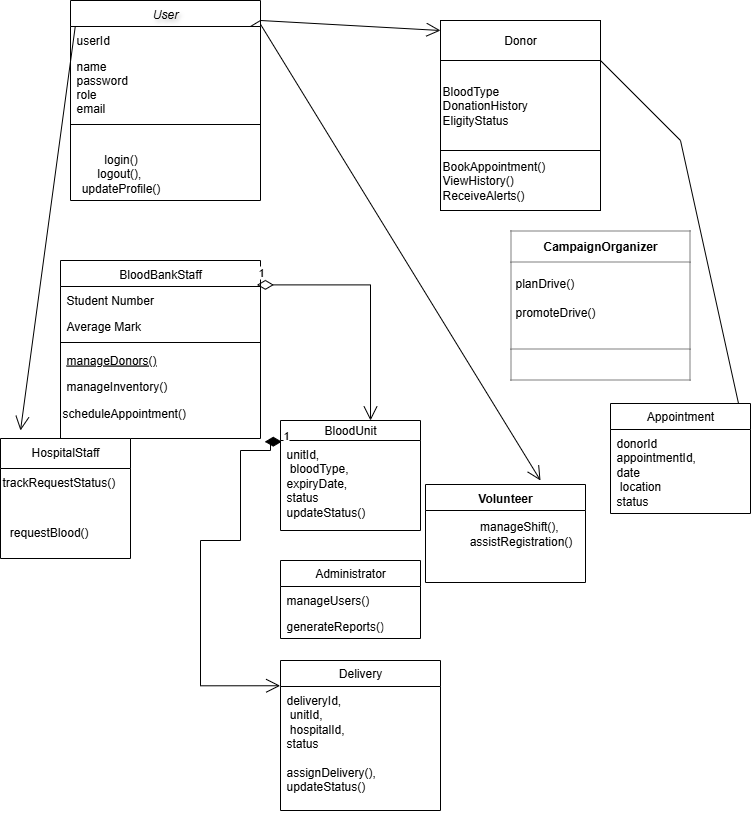

The diagram above was exported from draw.io. Its source (the exported page's mxGraphModel, read from the mxfile embedded in the PNG):
<mxGraphModel dx="1042" dy="475" grid="1" gridSize="10" guides="1" tooltips="1" connect="1" arrows="1" fold="1" page="1" pageScale="1" pageWidth="827" pageHeight="1169" math="0" shadow="0">
  <root>
    <mxCell id="WIyWlLk6GJQsqaUBKTNV-0" />
    <mxCell id="WIyWlLk6GJQsqaUBKTNV-1" parent="WIyWlLk6GJQsqaUBKTNV-0" />
    <mxCell id="zkfFHV4jXpPFQw0GAbJ--0" value="User&#10;" style="swimlane;fontStyle=2;align=center;verticalAlign=top;childLayout=stackLayout;horizontal=1;startSize=26;horizontalStack=0;resizeParent=1;resizeLast=0;collapsible=1;marginBottom=0;rounded=0;shadow=0;strokeWidth=1;textShadow=1;" parent="WIyWlLk6GJQsqaUBKTNV-1" vertex="1">
      <mxGeometry x="130" y="60" width="190" height="200" as="geometry">
        <mxRectangle x="160" y="90" width="160" height="26" as="alternateBounds" />
      </mxGeometry>
    </mxCell>
    <mxCell id="SoWpEiRJ1IISrPsmXLXT-43" value="" style="endArrow=open;endFill=1;endSize=12;html=1;rounded=0;entryX=0;entryY=0.25;entryDx=0;entryDy=0;" edge="1" parent="zkfFHV4jXpPFQw0GAbJ--0" target="SoWpEiRJ1IISrPsmXLXT-14">
      <mxGeometry width="160" relative="1" as="geometry">
        <mxPoint x="180" y="26" as="sourcePoint" />
        <mxPoint x="280" y="26" as="targetPoint" />
        <Array as="points">
          <mxPoint x="190" y="20" />
        </Array>
      </mxGeometry>
    </mxCell>
    <mxCell id="zkfFHV4jXpPFQw0GAbJ--1" value="userId" style="text;align=left;verticalAlign=top;spacingLeft=4;spacingRight=4;overflow=hidden;rotatable=0;points=[[0,0.5],[1,0.5]];portConstraint=eastwest;" parent="zkfFHV4jXpPFQw0GAbJ--0" vertex="1">
      <mxGeometry y="26" width="190" height="26" as="geometry" />
    </mxCell>
    <mxCell id="zkfFHV4jXpPFQw0GAbJ--2" value="name&#10;password&#10;role&#10;email" style="text;align=left;verticalAlign=top;spacingLeft=4;spacingRight=4;overflow=hidden;rotatable=0;points=[[0,0.5],[1,0.5]];portConstraint=eastwest;rounded=0;shadow=0;html=0;" parent="zkfFHV4jXpPFQw0GAbJ--0" vertex="1">
      <mxGeometry y="52" width="190" height="68" as="geometry" />
    </mxCell>
    <mxCell id="zkfFHV4jXpPFQw0GAbJ--4" value="" style="line;html=1;strokeWidth=1;align=left;verticalAlign=middle;spacingTop=-1;spacingLeft=3;spacingRight=3;rotatable=0;labelPosition=right;points=[];portConstraint=eastwest;" parent="zkfFHV4jXpPFQw0GAbJ--0" vertex="1">
      <mxGeometry y="120" width="190" height="8" as="geometry" />
    </mxCell>
    <mxCell id="zkfFHV4jXpPFQw0GAbJ--6" value="BloodBankStaff" style="swimlane;fontStyle=0;align=center;verticalAlign=top;childLayout=stackLayout;horizontal=1;startSize=26;horizontalStack=0;resizeParent=1;resizeLast=0;collapsible=1;marginBottom=0;rounded=0;shadow=0;strokeWidth=1;" parent="WIyWlLk6GJQsqaUBKTNV-1" vertex="1">
      <mxGeometry x="120" y="320" width="200" height="178" as="geometry">
        <mxRectangle x="130" y="380" width="160" height="26" as="alternateBounds" />
      </mxGeometry>
    </mxCell>
    <mxCell id="zkfFHV4jXpPFQw0GAbJ--7" value="Student Number" style="text;align=left;verticalAlign=top;spacingLeft=4;spacingRight=4;overflow=hidden;rotatable=0;points=[[0,0.5],[1,0.5]];portConstraint=eastwest;" parent="zkfFHV4jXpPFQw0GAbJ--6" vertex="1">
      <mxGeometry y="26" width="200" height="26" as="geometry" />
    </mxCell>
    <mxCell id="zkfFHV4jXpPFQw0GAbJ--8" value="Average Mark" style="text;align=left;verticalAlign=top;spacingLeft=4;spacingRight=4;overflow=hidden;rotatable=0;points=[[0,0.5],[1,0.5]];portConstraint=eastwest;rounded=0;shadow=0;html=0;" parent="zkfFHV4jXpPFQw0GAbJ--6" vertex="1">
      <mxGeometry y="52" width="200" height="26" as="geometry" />
    </mxCell>
    <mxCell id="zkfFHV4jXpPFQw0GAbJ--9" value="" style="line;html=1;strokeWidth=1;align=left;verticalAlign=middle;spacingTop=-1;spacingLeft=3;spacingRight=3;rotatable=0;labelPosition=right;points=[];portConstraint=eastwest;" parent="zkfFHV4jXpPFQw0GAbJ--6" vertex="1">
      <mxGeometry y="78" width="200" height="8" as="geometry" />
    </mxCell>
    <mxCell id="zkfFHV4jXpPFQw0GAbJ--10" value="manageDonors()" style="text;align=left;verticalAlign=top;spacingLeft=4;spacingRight=4;overflow=hidden;rotatable=0;points=[[0,0.5],[1,0.5]];portConstraint=eastwest;fontStyle=4" parent="zkfFHV4jXpPFQw0GAbJ--6" vertex="1">
      <mxGeometry y="86" width="200" height="26" as="geometry" />
    </mxCell>
    <mxCell id="zkfFHV4jXpPFQw0GAbJ--11" value="manageInventory()" style="text;align=left;verticalAlign=top;spacingLeft=4;spacingRight=4;overflow=hidden;rotatable=0;points=[[0,0.5],[1,0.5]];portConstraint=eastwest;" parent="zkfFHV4jXpPFQw0GAbJ--6" vertex="1">
      <mxGeometry y="112" width="200" height="26" as="geometry" />
    </mxCell>
    <mxCell id="SoWpEiRJ1IISrPsmXLXT-16" value="scheduleAppointment()" style="text;html=1;align=left;verticalAlign=middle;resizable=0;points=[];autosize=1;strokeColor=none;fillColor=none;" vertex="1" parent="zkfFHV4jXpPFQw0GAbJ--6">
      <mxGeometry y="138" width="200" height="30" as="geometry" />
    </mxCell>
    <mxCell id="zkfFHV4jXpPFQw0GAbJ--13" value="HospitalStaff" style="swimlane;fontStyle=0;align=center;verticalAlign=top;childLayout=stackLayout;horizontal=1;startSize=30;horizontalStack=0;resizeParent=1;resizeLast=0;collapsible=1;marginBottom=0;rounded=0;shadow=0;strokeWidth=1;" parent="WIyWlLk6GJQsqaUBKTNV-1" vertex="1">
      <mxGeometry x="60" y="498" width="130" height="120" as="geometry">
        <mxRectangle x="330" y="360" width="170" height="26" as="alternateBounds" />
      </mxGeometry>
    </mxCell>
    <mxCell id="SoWpEiRJ1IISrPsmXLXT-20" value="trackRequestStatus()" style="text;whiteSpace=wrap;html=1;" vertex="1" parent="zkfFHV4jXpPFQw0GAbJ--13">
      <mxGeometry y="30" width="130" height="50" as="geometry" />
    </mxCell>
    <mxCell id="zkfFHV4jXpPFQw0GAbJ--14" value=" requestBlood()" style="text;align=left;verticalAlign=top;spacingLeft=4;spacingRight=4;overflow=hidden;rotatable=0;points=[[0,0.5],[1,0.5]];portConstraint=eastwest;" parent="zkfFHV4jXpPFQw0GAbJ--13" vertex="1">
      <mxGeometry y="80" width="130" height="26" as="geometry" />
    </mxCell>
    <mxCell id="SoWpEiRJ1IISrPsmXLXT-2" value="login()&lt;div&gt;logout(),&amp;nbsp;&lt;/div&gt;&lt;div&gt;updateProfile()&lt;/div&gt;" style="text;html=1;align=center;verticalAlign=middle;resizable=0;points=[];autosize=1;strokeColor=none;fillColor=none;" vertex="1" parent="WIyWlLk6GJQsqaUBKTNV-1">
      <mxGeometry x="130" y="203" width="100" height="60" as="geometry" />
    </mxCell>
    <mxCell id="SoWpEiRJ1IISrPsmXLXT-8" value="BloodType&lt;div&gt;DonationHistory&lt;/div&gt;&lt;div&gt;EligityStatus&lt;/div&gt;" style="whiteSpace=wrap;html=1;align=left;" vertex="1" parent="WIyWlLk6GJQsqaUBKTNV-1">
      <mxGeometry x="500" y="120" width="160" height="90" as="geometry" />
    </mxCell>
    <mxCell id="SoWpEiRJ1IISrPsmXLXT-12" value="BookAppointment()&lt;div&gt;ViewHistory()&lt;/div&gt;&lt;div&gt;ReceiveAlerts()&lt;/div&gt;" style="rounded=0;whiteSpace=wrap;html=1;align=left;" vertex="1" parent="WIyWlLk6GJQsqaUBKTNV-1">
      <mxGeometry x="500" y="210" width="160" height="60" as="geometry" />
    </mxCell>
    <mxCell id="SoWpEiRJ1IISrPsmXLXT-14" value="Donor" style="rounded=0;whiteSpace=wrap;html=1;" vertex="1" parent="WIyWlLk6GJQsqaUBKTNV-1">
      <mxGeometry x="500" y="80" width="160" height="40" as="geometry" />
    </mxCell>
    <mxCell id="SoWpEiRJ1IISrPsmXLXT-21" value="&lt;table border=&quot;1&quot; width=&quot;100%&quot; height=&quot;100%&quot; cellpadding=&quot;4&quot; style=&quot;width:100%;height:100%;border-collapse:collapse;&quot;&gt;&lt;tbody&gt;&lt;tr&gt;&lt;th align=&quot;center&quot;&gt;CampaignOrganizer&lt;/th&gt;&lt;/tr&gt;&lt;tr&gt;&lt;td&gt;planDrive()&lt;br&gt;&lt;br&gt;promoteDrive()&lt;br&gt;&lt;br&gt;&lt;/td&gt;&lt;/tr&gt;&lt;tr&gt;&lt;td align=&quot;center&quot;&gt;&lt;br&gt;&lt;/td&gt;&lt;/tr&gt;&lt;/tbody&gt;&lt;/table&gt;" style="text;html=1;whiteSpace=wrap;strokeColor=none;fillColor=none;overflow=fill;" vertex="1" parent="WIyWlLk6GJQsqaUBKTNV-1">
      <mxGeometry x="570" y="290" width="180" height="150" as="geometry" />
    </mxCell>
    <mxCell id="SoWpEiRJ1IISrPsmXLXT-22" value="Volunteer" style="swimlane;fontStyle=1;align=center;verticalAlign=top;childLayout=stackLayout;horizontal=1;startSize=26;horizontalStack=0;resizeParent=1;resizeParentMax=0;resizeLast=0;collapsible=1;marginBottom=0;whiteSpace=wrap;html=1;" vertex="1" parent="WIyWlLk6GJQsqaUBKTNV-1">
      <mxGeometry x="485" y="544" width="160" height="98" as="geometry" />
    </mxCell>
    <mxCell id="SoWpEiRJ1IISrPsmXLXT-26" value="Administrator" style="swimlane;fontStyle=0;childLayout=stackLayout;horizontal=1;startSize=26;fillColor=none;horizontalStack=0;resizeParent=1;resizeParentMax=0;resizeLast=0;collapsible=1;marginBottom=0;whiteSpace=wrap;html=1;" vertex="1" parent="WIyWlLk6GJQsqaUBKTNV-1">
      <mxGeometry x="340" y="620" width="140" height="78" as="geometry" />
    </mxCell>
    <mxCell id="SoWpEiRJ1IISrPsmXLXT-27" value="manageUsers()" style="text;strokeColor=none;fillColor=none;align=left;verticalAlign=top;spacingLeft=4;spacingRight=4;overflow=hidden;rotatable=0;points=[[0,0.5],[1,0.5]];portConstraint=eastwest;whiteSpace=wrap;html=1;" vertex="1" parent="SoWpEiRJ1IISrPsmXLXT-26">
      <mxGeometry y="26" width="140" height="26" as="geometry" />
    </mxCell>
    <mxCell id="SoWpEiRJ1IISrPsmXLXT-28" value="generateReports()" style="text;strokeColor=none;fillColor=none;align=left;verticalAlign=top;spacingLeft=4;spacingRight=4;overflow=hidden;rotatable=0;points=[[0,0.5],[1,0.5]];portConstraint=eastwest;whiteSpace=wrap;html=1;" vertex="1" parent="SoWpEiRJ1IISrPsmXLXT-26">
      <mxGeometry y="52" width="140" height="26" as="geometry" />
    </mxCell>
    <mxCell id="SoWpEiRJ1IISrPsmXLXT-30" value="Appointment" style="swimlane;fontStyle=0;childLayout=stackLayout;horizontal=1;startSize=26;fillColor=none;horizontalStack=0;resizeParent=1;resizeParentMax=0;resizeLast=0;collapsible=1;marginBottom=0;whiteSpace=wrap;html=1;" vertex="1" parent="WIyWlLk6GJQsqaUBKTNV-1">
      <mxGeometry x="670" y="463" width="140" height="110" as="geometry" />
    </mxCell>
    <mxCell id="SoWpEiRJ1IISrPsmXLXT-31" value="donorId&lt;div&gt;appointmentId,&lt;/div&gt;&lt;div&gt;date&lt;/div&gt;&lt;div&gt;&amp;nbsp;location&lt;/div&gt;&lt;div&gt;status&lt;/div&gt;" style="text;strokeColor=none;fillColor=none;align=left;verticalAlign=top;spacingLeft=4;spacingRight=4;overflow=hidden;rotatable=0;points=[[0,0.5],[1,0.5]];portConstraint=eastwest;whiteSpace=wrap;html=1;" vertex="1" parent="SoWpEiRJ1IISrPsmXLXT-30">
      <mxGeometry y="26" width="140" height="84" as="geometry" />
    </mxCell>
    <mxCell id="SoWpEiRJ1IISrPsmXLXT-34" value="manageShift(),&amp;nbsp;&lt;div&gt;assistRegistration()&lt;/div&gt;" style="text;html=1;align=center;verticalAlign=middle;resizable=0;points=[];autosize=1;strokeColor=none;fillColor=none;" vertex="1" parent="WIyWlLk6GJQsqaUBKTNV-1">
      <mxGeometry x="515" y="573" width="130" height="40" as="geometry" />
    </mxCell>
    <mxCell id="SoWpEiRJ1IISrPsmXLXT-35" value="BloodUnit" style="swimlane;fontStyle=0;childLayout=stackLayout;horizontal=1;startSize=20;fillColor=none;horizontalStack=0;resizeParent=1;resizeParentMax=0;resizeLast=0;collapsible=1;marginBottom=0;whiteSpace=wrap;html=1;" vertex="1" parent="WIyWlLk6GJQsqaUBKTNV-1">
      <mxGeometry x="340" y="480" width="140" height="110" as="geometry" />
    </mxCell>
    <mxCell id="SoWpEiRJ1IISrPsmXLXT-37" value="unitId,&lt;div&gt;&amp;nbsp;bloodType,&amp;nbsp;&lt;/div&gt;&lt;div&gt;expiryDate,&amp;nbsp;&lt;/div&gt;&lt;div&gt;status&lt;/div&gt;&lt;div&gt;updateStatus()&lt;/div&gt;" style="text;strokeColor=none;fillColor=none;align=left;verticalAlign=top;spacingLeft=4;spacingRight=4;overflow=hidden;rotatable=0;points=[[0,0.5],[1,0.5]];portConstraint=eastwest;whiteSpace=wrap;html=1;" vertex="1" parent="SoWpEiRJ1IISrPsmXLXT-35">
      <mxGeometry y="20" width="140" height="90" as="geometry" />
    </mxCell>
    <mxCell id="SoWpEiRJ1IISrPsmXLXT-39" value="Delivery" style="swimlane;fontStyle=0;childLayout=stackLayout;horizontal=1;startSize=26;fillColor=none;horizontalStack=0;resizeParent=1;resizeParentMax=0;resizeLast=0;collapsible=1;marginBottom=0;whiteSpace=wrap;html=1;" vertex="1" parent="WIyWlLk6GJQsqaUBKTNV-1">
      <mxGeometry x="340" y="720" width="160" height="150" as="geometry" />
    </mxCell>
    <mxCell id="SoWpEiRJ1IISrPsmXLXT-42" value="deliveryId,&lt;div&gt;&amp;nbsp;unitId,&lt;/div&gt;&lt;div&gt;&amp;nbsp;hospitalId,&amp;nbsp;&lt;/div&gt;&lt;div&gt;status&lt;/div&gt;&lt;div&gt;&lt;br&gt;&lt;/div&gt;&lt;div&gt;assignDelivery(), updateStatus()&lt;/div&gt;" style="text;strokeColor=none;fillColor=none;align=left;verticalAlign=top;spacingLeft=4;spacingRight=4;overflow=hidden;rotatable=0;points=[[0,0.5],[1,0.5]];portConstraint=eastwest;whiteSpace=wrap;html=1;" vertex="1" parent="SoWpEiRJ1IISrPsmXLXT-39">
      <mxGeometry y="26" width="160" height="124" as="geometry" />
    </mxCell>
    <mxCell id="SoWpEiRJ1IISrPsmXLXT-44" value="" style="endArrow=open;endFill=1;endSize=12;html=1;rounded=0;exitX=1.002;exitY=-0.062;exitDx=0;exitDy=0;exitPerimeter=0;" edge="1" parent="WIyWlLk6GJQsqaUBKTNV-1" source="zkfFHV4jXpPFQw0GAbJ--1">
      <mxGeometry width="160" relative="1" as="geometry">
        <mxPoint x="330" y="380" as="sourcePoint" />
        <mxPoint x="600" y="540" as="targetPoint" />
      </mxGeometry>
    </mxCell>
    <mxCell id="SoWpEiRJ1IISrPsmXLXT-46" value="" style="endArrow=open;endFill=1;endSize=12;html=1;rounded=0;exitX=0.025;exitY=0;exitDx=0;exitDy=0;exitPerimeter=0;" edge="1" parent="WIyWlLk6GJQsqaUBKTNV-1" source="zkfFHV4jXpPFQw0GAbJ--1">
      <mxGeometry width="160" relative="1" as="geometry">
        <mxPoint x="330" y="480" as="sourcePoint" />
        <mxPoint x="80" y="490" as="targetPoint" />
      </mxGeometry>
    </mxCell>
    <mxCell id="SoWpEiRJ1IISrPsmXLXT-47" value="" style="endArrow=none;html=1;rounded=0;exitX=0.914;exitY=-0.002;exitDx=0;exitDy=0;exitPerimeter=0;entryX=1;entryY=1;entryDx=0;entryDy=0;" edge="1" parent="WIyWlLk6GJQsqaUBKTNV-1" source="SoWpEiRJ1IISrPsmXLXT-30" target="SoWpEiRJ1IISrPsmXLXT-14">
      <mxGeometry width="50" height="50" relative="1" as="geometry">
        <mxPoint x="390" y="300" as="sourcePoint" />
        <mxPoint x="440" y="250" as="targetPoint" />
        <Array as="points">
          <mxPoint x="740" y="200" />
        </Array>
      </mxGeometry>
    </mxCell>
    <mxCell id="SoWpEiRJ1IISrPsmXLXT-48" value="1" style="endArrow=open;html=1;endSize=12;startArrow=diamondThin;startSize=14;startFill=0;edgeStyle=orthogonalEdgeStyle;align=left;verticalAlign=bottom;rounded=0;exitX=0.982;exitY=-0.062;exitDx=0;exitDy=0;exitPerimeter=0;entryX=0.643;entryY=0;entryDx=0;entryDy=0;entryPerimeter=0;" edge="1" parent="WIyWlLk6GJQsqaUBKTNV-1" source="zkfFHV4jXpPFQw0GAbJ--7" target="SoWpEiRJ1IISrPsmXLXT-35">
      <mxGeometry x="-1" y="3" relative="1" as="geometry">
        <mxPoint x="330" y="480" as="sourcePoint" />
        <mxPoint x="430" y="470" as="targetPoint" />
      </mxGeometry>
    </mxCell>
    <mxCell id="SoWpEiRJ1IISrPsmXLXT-49" value="1" style="endArrow=open;html=1;endSize=12;startArrow=diamondThin;startSize=14;startFill=1;edgeStyle=orthogonalEdgeStyle;align=left;verticalAlign=bottom;rounded=0;entryX=-0.002;entryY=-0.006;entryDx=0;entryDy=0;entryPerimeter=0;exitX=0.009;exitY=0.013;exitDx=0;exitDy=0;exitPerimeter=0;" edge="1" parent="WIyWlLk6GJQsqaUBKTNV-1" source="SoWpEiRJ1IISrPsmXLXT-37" target="SoWpEiRJ1IISrPsmXLXT-42">
      <mxGeometry x="-1" y="3" relative="1" as="geometry">
        <mxPoint x="320" y="510" as="sourcePoint" />
        <mxPoint x="490" y="180" as="targetPoint" />
        <Array as="points">
          <mxPoint x="330" y="501" />
          <mxPoint x="330" y="510" />
          <mxPoint x="300" y="510" />
          <mxPoint x="300" y="600" />
          <mxPoint x="260" y="600" />
          <mxPoint x="260" y="745" />
        </Array>
      </mxGeometry>
    </mxCell>
  </root>
</mxGraphModel>